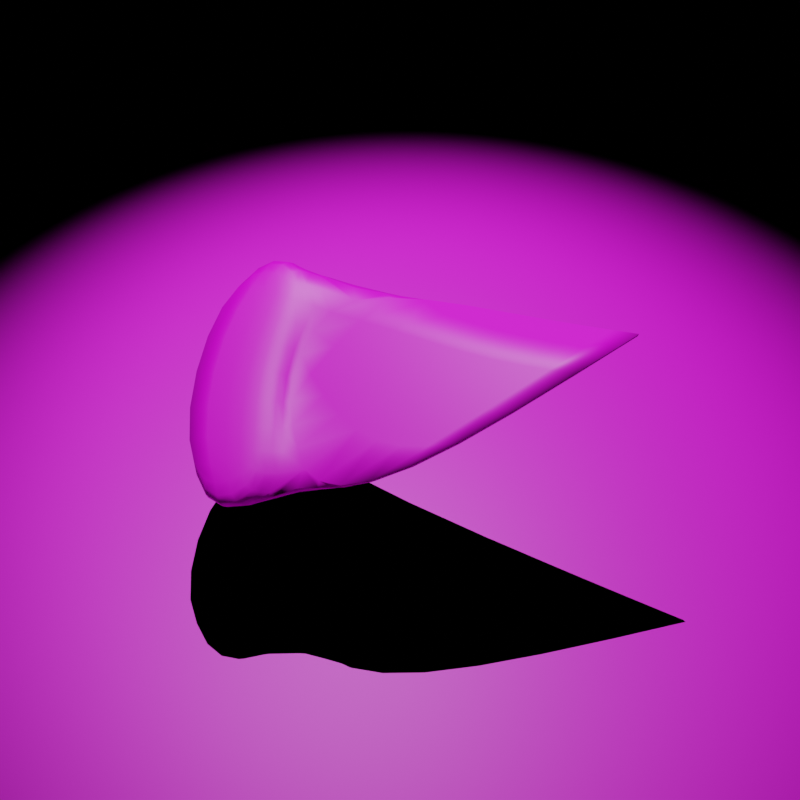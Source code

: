 # Source: PlateShard.blend  (saved by Blender 3.6.13; exported with 4.5.12 LTS)
import bpy
from mathutils import Matrix  # noqa: F401  (used for matrix-valued properties, if any)

bpy.ops.wm.read_factory_settings(use_empty=True)
scene = bpy.context.scene
scene.name = 'Scene'

# ---- collections
col_collection = bpy.data.collections.new('Collection'); scene.collection.children.link(col_collection)
col_lowpoly = bpy.data.collections.new('LowPoly'); col_collection.children.link(col_lowpoly)
col_highpoly = bpy.data.collections.new('HighPoly'); col_collection.children.link(col_highpoly)
col_scene = bpy.data.collections.new('Scene'); col_collection.children.link(col_scene)

# ---- images (referenced by path relative to the original .blend; pixels are not part of the script)
import os
ASSET_DIR = os.environ.get("B2B_ASSET_DIR", "")  # directory of the original .blend (textures are referenced by path, not embedded)
HERE = os.path.dirname(os.path.abspath(__file__))  # packed textures are extracted next to this script under _unpacked/

def load_image(name, relpath, width, height, colorspace="sRGB"):
    """Load a texture the original file referenced (path relative to the .blend, or extracted next to this script)."""
    p = next((c for c in (os.path.join(HERE, relpath), os.path.join(ASSET_DIR, relpath)) if relpath and os.path.exists(c)), "")
    if p:
        img = bpy.data.images.load(p, check_existing=True)
        img.name = name
    else:  # same state as the original file: an image datablock whose file is absent (Cycles renders it pink)
        img = bpy.data.images.new(name, width, height)
        img.source = "FILE"
        img.filepath = "//" + (relpath or name)
    img.colorspace_settings.name = colorspace
    return img
img_plate_png_002 = load_image('Plate.png.002', 'Plate.png', 1024, 1024, 'sRGB')
img_plate_png_001 = load_image('Plate.png.001', 'Plate.png', 1024, 1024, 'sRGB')
img_metal_s01_displacementmap_png_001 = load_image('metal_s01-DisplacementMap.png.001', 'metal_s01-DisplacementMap.png', 1024, 1024, 'sRGB')

# ---- materials (node trees are filled in below, after node groups)
mat_material_005 = bpy.data.materials.new('Material.005')
mat_material_004 = bpy.data.materials.new('Material.004')
mat_material_002 = bpy.data.materials.new('Material.002')

# ---- material node trees
mat_material_005.use_nodes = True; mat_material_005.node_tree.nodes.clear()
_N = mat_material_005.node_tree.nodes; _L = mat_material_005.node_tree.links
n0 = _N.new('ShaderNodeOutputMaterial'); n0.name = 'Material Output'; n0.location = (300, 300)
n1 = _N.new('ShaderNodeTexImage'); n1.name = 'Image Texture'; n1.location = (-483, 229)
n1.image = img_plate_png_002
n2 = _N.new('ShaderNodeBsdfPrincipled'); n2.name = 'Principled BSDF'; n2.location = (10, 300)
n2.distribution = 'GGX'
n2.subsurface_method = 'RANDOM_WALK_SKIN'
n2.inputs[3].default_value = 1.45
n2.inputs[27].default_value = (0.0, 0.0, 0.0, 1.0)
n2.inputs[28].default_value = 1.0
_L.new(n2.outputs[0], n0.inputs[0])
_L.new(n1.outputs[0], n2.inputs[0])
n0.is_active_output = True
mat_material_004.use_nodes = True; mat_material_004.node_tree.nodes.clear()
_N = mat_material_004.node_tree.nodes; _L = mat_material_004.node_tree.links
n0 = _N.new('ShaderNodeOutputMaterial'); n0.name = 'Material Output'; n0.location = (300, 300)
n1 = _N.new('ShaderNodeTexImage'); n1.name = 'Image Texture'; n1.location = (-483, 229)
n1.image = img_plate_png_001
n2 = _N.new('ShaderNodeBsdfPrincipled'); n2.name = 'Principled BSDF'; n2.location = (10, 300)
n2.distribution = 'GGX'
n2.subsurface_method = 'RANDOM_WALK_SKIN'
n2.inputs[3].default_value = 1.45
n2.inputs[27].default_value = (0.0, 0.0, 0.0, 1.0)
n2.inputs[28].default_value = 1.0
_L.new(n2.outputs[0], n0.inputs[0])
_L.new(n1.outputs[0], n2.inputs[0])
n0.is_active_output = True
mat_material_002.use_nodes = True; mat_material_002.node_tree.nodes.clear()
_N = mat_material_002.node_tree.nodes; _L = mat_material_002.node_tree.links
n0 = _N.new('ShaderNodeBsdfPrincipled'); n0.name = 'Principled BSDF'; n0.location = (10, 300)
n0.distribution = 'GGX'
n0.subsurface_method = 'RANDOM_WALK_SKIN'
n0.inputs[3].default_value = 1.45
n0.inputs[27].default_value = (0.0, 0.0, 0.0, 1.0)
n0.inputs[28].default_value = 1.0
n1 = _N.new('ShaderNodeOutputMaterial'); n1.name = 'Material Output'; n1.location = (300, 300)
n2 = _N.new('ShaderNodeTexImage'); n2.name = 'Image Texture'; n2.location = (-317, 239)
n2.image = img_metal_s01_displacementmap_png_001
_L.new(n0.outputs[0], n1.inputs[0])
_L.new(n2.outputs[0], n0.inputs[0])
n1.is_active_output = True

# ---- world
world_world = bpy.data.worlds.new('World'); scene.world = world_world
world_world.use_nodes = True; world_world.node_tree.nodes.clear()
_N = world_world.node_tree.nodes; _L = world_world.node_tree.links
n0 = _N.new('ShaderNodeOutputWorld'); n0.name = 'World Output'; n0.location = (300, 300)
n1 = _N.new('ShaderNodeBackground'); n1.name = 'Background'; n1.location = (10, 300)
n1.inputs[0].default_value = (0.0, 0.0, 0.0, 1.0)
_L.new(n1.outputs[0], n0.inputs[0])
n0.is_active_output = True
world_world.color = (0.05088, 0.05088, 0.05088)
world_world.use_sun_shadow = False
world_world.sun_shadow_jitter_overblur = 0.0

# ---- cameras
cam_camera = bpy.data.cameras.new('Camera')

# ---- lights
light_spot = bpy.data.lights.new('Spot', 'SPOT')
light_spot.specular_factor = 0.7007
light_spot.diffuse_factor = 0.7687
light_spot.transmission_factor = 0.0
light_spot.volume_factor = 0.8231
light_spot.energy = 1000.0
light_spot.shadow_maximum_resolution = 0.006
light_spot.use_absolute_resolution = True
light_spot.spot_blend = 0.7683

# ---- meshes
me_cylinder_002 = bpy.data.meshes.new('Cylinder.002')
me_cylinder_002.from_pydata([(0.0, -1.0, -0.02757), (0.0, -0.7603, 0.0105), (-0.5, -0.866, -0.02757), (-0.3802, -0.6585, 0.0105), (-0.866, -0.5, -0.02757), (-0.6585, -0.3802, 0.0105), (0.0, -1.091, 0.008009), (0.0, -1.091, 0.06315), (-0.1578, 0.122, 0.0105), (0.0, -0.8219, 0.06315), (-0.5453, -0.9445, 0.008009), (-0.5453, -0.9445, 0.06315), (-0.1578, 0.122, -0.02757), (-0.9445, -0.5453, 0.008009), (-0.9445, -0.5453, 0.06315), (-0.4109, -0.7118, 0.06315), (-0.7118, -0.4109, 0.06315), (0.0, -0.7579, -0.02757), (-0.6563, -0.3789, -0.02757), (0.1654, -0.5252, 0.01182), (0.06667, 0.3684, 0.01284), (0.1654, -0.5227, -0.02625), (0.06667, 0.3684, -0.02523)], [], [(15, 16, 14, 11), (6, 7, 11, 10), (9, 15, 11, 7), (3, 5, 16, 15), (2, 0, 6, 10), (2, 4, 18, 12), (4, 2, 10, 13), (1, 3, 15, 9), (10, 11, 14, 13), (0, 2, 12, 17), (1, 17, 21, 19), (12, 18, 5, 8), (1, 6, 0, 17), (9, 7, 6, 1), (5, 18, 4, 13), (16, 5, 13, 14), (20, 19, 21, 22), (8, 1, 19, 20), (12, 8, 20, 22), (17, 12, 22, 21), (3, 1, 8, 5)])
me_cylinder_002.polygons.foreach_set('use_smooth', [True] * 21)
_k = {(11, 14): 1.0, (3, 5): 0.56014, (7, 11): 1.0, (1, 3): 0.56014, (5, 8): 1.0, (19, 20): 1.0, (20, 22): 1.0, (1, 19): 1.0, (8, 20): 1.0}
me_cylinder_002.attributes.new('crease_edge', 'FLOAT', 'EDGE').data.foreach_set('value', [_k.get((min(e.vertices), max(e.vertices)), 0.0) for e in me_cylinder_002.edges])
_uv = me_cylinder_002.uv_layers.new(name='UVMap')
_uv.uv.foreach_set('vector', [0.6225, 0.6418, 0.3622, 0.381, 0.5042, 0.1358, 0.8682, 0.5004, 0.9422, 0.9999, 0.9991, 0.997, 0.8631, 0.4626, 0.8168, 0.4899, 0.7169, 0.9981, 0.6225, 0.6418, 0.8682, 0.5004, 1.0, 0.9985, 0.5437, 0.6872, 0.3168, 0.4594, 0.3622, 0.381, 0.6225, 0.6418, 0.9249, 0.1227, 0.9547, 0.008559, 0.978, 0.008409, 0.9451, 0.1342, 0.9249, 0.1227, 0.842, 0.2066, 0.8141, 0.159, 0.7268, 0.009926, 0.842, 0.2066, 0.9249, 0.1227, 0.9451, 0.1342, 0.8537, 0.2267, 0.6262, 0.9982, 0.5437, 0.6872, 0.6225, 0.6418, 0.7169, 0.9981, 0.8168, 0.4899, 0.8631, 0.4626, 0.478, 0.1169, 0.4533, 0.162, 0.9547, 0.008559, 0.9249, 0.1227, 0.7268, 0.009926, 0.8995, 0.00889, 0.6262, 0.9982, 0.8995, 0.00889, 0.8995, 0.00889, 0.6262, 0.9982, 0.7268, 0.009926, 0.8141, 0.159, 0.3168, 0.4594, 0.004877, 0.9966, 0.6262, 0.9982, 0.978, 0.008409, 0.9547, 0.008559, 0.8995, 0.00889, 0.7169, 0.9981, 0.9991, 0.997, 0.978, 0.008409, 0.6262, 0.9982, 0.3168, 0.4594, 0.8141, 0.159, 0.842, 0.2066, 0.4533, 0.162, 0.3622, 0.381, 0.3168, 0.4594, 0.4533, 0.162, 0.5042, 0.1358, 0.004877, 0.9966, 0.6262, 0.9982, 0.8995, 0.00889, 0.7268, 0.009926, 0.004877, 0.9966, 0.6262, 0.9982, 0.6262, 0.9982, 0.004877, 0.9966, 0.7268, 0.009926, 0.004877, 0.9966, 0.004877, 0.9966, 0.7268, 0.009926, 0.8995, 0.00889, 0.7268, 0.009926, 0.7268, 0.009926, 0.8995, 0.00889, 0.5437, 0.6872, 0.6262, 0.9982, 0.004877, 0.9966, 0.3168, 0.4594])
me_cylinder_002.materials.append(mat_material_005)
me_cylinder_002.update()
me_cylinder_002.normals_split_custom_set([tuple(v) for v in zip(*[iter([0.06749, 0.1169, 0.9908, -0.1915, 0.5331, 0.8241, -0.4739, -0.466, 0.7472, -0.1139, -0.1973, 0.9737, 0.5718, -0.8116, -0.1199, -0.1666, -0.6434, 0.7472, -0.1139, -0.1973, 0.9737, -0.3583, -0.6205, -0.6976, 0.605, 0.4028, 0.6868, 0.06749, 0.1169, 0.9908, -0.1139, -0.1973, 0.9737, -0.1666, -0.6434, 0.7472, 0.1295, 0.07631, 0.9886, 0.1164, 0.7925, 0.5986, -0.1915, 0.5331, 0.8241, 0.06749, 0.1169, 0.9908, -0.03125, -0.05413, -0.998, 0.6492, -0.3385, -0.6811, 0.5718, -0.8116, -0.1199, -0.3583, -0.6205, -0.6976, -0.03125, -0.05413, -0.998, -0.3095, 0.5773, -0.7556, -0.3157, 0.6817, -0.66, -0.5037, 0.4842, -0.7154, -0.3095, 0.5773, -0.7556, -0.03125, -0.05413, -0.998, -0.3583, -0.6205, -0.6976, -0.7, 0.2761, -0.6587, 0.8235, 0.3696, 0.4304, 0.1295, 0.07631, 0.9886, 0.06749, 0.1169, 0.9908, 0.605, 0.4028, 0.6868, -0.3583, -0.6205, -0.6976, -0.1139, -0.1973, 0.9737, -0.4739, -0.466, 0.7472, -0.7, 0.2761, -0.6587, 0.6492, -0.3385, -0.6811, -0.03125, -0.05413, -0.998, -0.5037, 0.4842, -0.7154, 0.5854, -0.1919, -0.7877, 0.8235, 0.3696, 0.4304, 0.5854, -0.1919, -0.7877, 0.7476, -0.179, -0.6396, 0.3979, -0.4023, 0.8245, -0.5037, 0.4842, -0.7154, -0.3157, 0.6817, -0.66, 0.1164, 0.7925, 0.5986, -0.5128, 0.4842, 0.7089, 0.8235, 0.3696, 0.4304, 0.5718, -0.8116, -0.1199, 0.6492, -0.3385, -0.6811, 0.5854, -0.1919, -0.7877, 0.605, 0.4028, 0.6868, -0.1666, -0.6434, 0.7472, 0.5718, -0.8116, -0.1199, 0.8235, 0.3696, 0.4304, 0.1164, 0.7925, 0.5986, -0.3157, 0.6817, -0.66, -0.3095, 0.5773, -0.7556, -0.7, 0.2761, -0.6587, -0.1915, 0.5331, 0.8241, 0.1164, 0.7925, 0.5986, -0.7, 0.2761, -0.6587, -0.4739, -0.466, 0.7472, 0.2575, 0.7924, 0.553, 0.3979, -0.4023, 0.8245, 0.7476, -0.179, -0.6396, 0.2595, 0.7978, -0.5442, -0.5128, 0.4842, 0.7089, 0.8235, 0.3696, 0.4304, 0.3979, -0.4023, 0.8245, 0.2575, 0.7924, 0.553, -0.5037, 0.4842, -0.7154, -0.5128, 0.4842, 0.7089, 0.2575, 0.7924, 0.553, 0.2595, 0.7978, -0.5442, 0.5854, -0.1919, -0.7877, -0.5037, 0.4842, -0.7154, 0.2595, 0.7978, -0.5442, 0.7476, -0.179, -0.6396, 0.1295, 0.07631, 0.9886, 0.8235, 0.3696, 0.4304, -0.5128, 0.4842, 0.7089, 0.1164, 0.7925, 0.5986])] * 3)])
me_cylinder_001 = bpy.data.meshes.new('Cylinder.001')
me_cylinder_001.from_pydata([(0.305, -0.4576, -0.03856), (0.305, -0.218, -0.0004889), (-0.195, -0.3236, -0.03856), (-0.07517, -0.1161, -0.0004889), (-0.561, 0.04238, -0.03856), (-0.3535, 0.1622, -0.0004889), (0.305, -0.5483, -0.002977), (0.305, -0.5483, 0.05217), (0.1472, 0.6643, -0.0004889), (0.305, -0.2795, 0.05217), (-0.2403, -0.4022, -0.002977), (-0.2403, -0.4022, 0.05217), (0.1472, 0.6643, -0.03856), (-0.6395, -0.002947, -0.002977), (-0.6395, -0.002947, 0.05217), (-0.1059, -0.1694, 0.05217), (-0.4068, 0.1314, 0.05217), (0.305, -0.2155, -0.03856), (-0.3513, 0.1634, -0.03856), (0.4704, 0.01717, 0.0008312), (0.3717, 0.9108, 0.001857), (0.4704, 0.01965, -0.03724), (0.3717, 0.9108, -0.03621)], [], [(15, 16, 14, 11), (6, 7, 11, 10), (9, 15, 11, 7), (3, 5, 16, 15), (2, 0, 6, 10), (2, 4, 18, 12), (4, 2, 10, 13), (1, 3, 15, 9), (10, 11, 14, 13), (0, 2, 12, 17), (1, 17, 21, 19), (12, 18, 5, 8), (1, 6, 0, 17), (9, 7, 6, 1), (5, 18, 4, 13), (16, 5, 13, 14), (20, 19, 21, 22), (8, 1, 19, 20), (12, 8, 20, 22), (17, 12, 22, 21), (3, 1, 8, 5)])
me_cylinder_001.polygons.foreach_set('use_smooth', [True] * 21)
_k = {(11, 14): 1.0, (3, 5): 0.56014, (7, 11): 1.0, (1, 3): 0.56014, (5, 8): 1.0, (19, 20): 1.0, (20, 22): 1.0, (1, 19): 1.0, (8, 20): 1.0}
me_cylinder_001.attributes.new('crease_edge', 'FLOAT', 'EDGE').data.foreach_set('value', [_k.get((min(e.vertices), max(e.vertices)), 0.0) for e in me_cylinder_001.edges])
_uv = me_cylinder_001.uv_layers.new(name='UVMap')
_uv.uv.foreach_set('vector', [0.6225, 0.6418, 0.3622, 0.381, 0.5042, 0.1358, 0.8682, 0.5004, 0.9422, 0.9999, 0.9991, 0.997, 0.8631, 0.4626, 0.8168, 0.4899, 0.7169, 0.9981, 0.6225, 0.6418, 0.8682, 0.5004, 1.0, 0.9985, 0.5437, 0.6872, 0.3168, 0.4594, 0.3622, 0.381, 0.6225, 0.6418, 0.9249, 0.1227, 0.9547, 0.008559, 0.978, 0.008409, 0.9451, 0.1342, 0.9249, 0.1227, 0.842, 0.2066, 0.8141, 0.159, 0.7268, 0.009926, 0.842, 0.2066, 0.9249, 0.1227, 0.9451, 0.1342, 0.8537, 0.2267, 0.6262, 0.9982, 0.5437, 0.6872, 0.6225, 0.6418, 0.7169, 0.9981, 0.8168, 0.4899, 0.8631, 0.4626, 0.478, 0.1169, 0.4533, 0.162, 0.9547, 0.008559, 0.9249, 0.1227, 0.7268, 0.009926, 0.8995, 0.00889, 0.6262, 0.9982, 0.8995, 0.00889, 0.8995, 0.00889, 0.6262, 0.9982, 0.7268, 0.009926, 0.8141, 0.159, 0.3168, 0.4594, 0.004877, 0.9966, 0.6262, 0.9982, 0.978, 0.008409, 0.9547, 0.008559, 0.8995, 0.00889, 0.7169, 0.9981, 0.9991, 0.997, 0.978, 0.008409, 0.6262, 0.9982, 0.3168, 0.4594, 0.8141, 0.159, 0.842, 0.2066, 0.4533, 0.162, 0.3622, 0.381, 0.3168, 0.4594, 0.4533, 0.162, 0.5042, 0.1358, 0.004877, 0.9966, 0.6262, 0.9982, 0.8995, 0.00889, 0.7268, 0.009926, 0.004877, 0.9966, 0.6262, 0.9982, 0.6262, 0.9982, 0.004877, 0.9966, 0.7268, 0.009926, 0.004877, 0.9966, 0.004877, 0.9966, 0.7268, 0.009926, 0.8995, 0.00889, 0.7268, 0.009926, 0.7268, 0.009926, 0.8995, 0.00889, 0.5437, 0.6872, 0.6262, 0.9982, 0.004877, 0.9966, 0.3168, 0.4594])
me_cylinder_001.materials.append(mat_material_004)
me_cylinder_001.update()
me_cylinder_001.normals_split_custom_set([tuple(v) for v in zip(*[iter([0.06749, 0.1169, 0.9908, -0.1915, 0.5331, 0.8241, -0.4739, -0.466, 0.7472, -0.1139, -0.1973, 0.9737, 0.5718, -0.8116, -0.1199, -0.1666, -0.6434, 0.7472, -0.1139, -0.1973, 0.9737, -0.3583, -0.6205, -0.6976, 0.605, 0.4028, 0.6868, 0.06749, 0.1169, 0.9908, -0.1139, -0.1973, 0.9737, -0.1666, -0.6434, 0.7472, 0.1295, 0.07631, 0.9886, 0.1164, 0.7925, 0.5986, -0.1915, 0.5331, 0.8241, 0.06749, 0.1169, 0.9908, -0.03125, -0.05413, -0.998, 0.6492, -0.3385, -0.6811, 0.5718, -0.8116, -0.1199, -0.3583, -0.6205, -0.6976, -0.03125, -0.05413, -0.998, -0.3095, 0.5773, -0.7556, -0.3157, 0.6817, -0.66, -0.5037, 0.4842, -0.7154, -0.3095, 0.5773, -0.7556, -0.03125, -0.05413, -0.998, -0.3583, -0.6205, -0.6976, -0.7, 0.2761, -0.6587, 0.8235, 0.3696, 0.4304, 0.1295, 0.07631, 0.9886, 0.06749, 0.1169, 0.9908, 0.605, 0.4028, 0.6868, -0.3583, -0.6205, -0.6976, -0.1139, -0.1973, 0.9737, -0.4739, -0.466, 0.7472, -0.7, 0.2761, -0.6587, 0.6492, -0.3385, -0.6811, -0.03125, -0.05413, -0.998, -0.5037, 0.4842, -0.7154, 0.5854, -0.1919, -0.7877, 0.8235, 0.3696, 0.4304, 0.5854, -0.1919, -0.7877, 0.7476, -0.179, -0.6396, 0.3979, -0.4023, 0.8245, -0.5037, 0.4842, -0.7154, -0.3157, 0.6817, -0.66, 0.1164, 0.7925, 0.5986, -0.5128, 0.4842, 0.7089, 0.8235, 0.3696, 0.4304, 0.5718, -0.8116, -0.1199, 0.6492, -0.3385, -0.6811, 0.5854, -0.1919, -0.7877, 0.605, 0.4028, 0.6868, -0.1666, -0.6434, 0.7472, 0.5718, -0.8116, -0.1199, 0.8235, 0.3696, 0.4304, 0.1164, 0.7925, 0.5986, -0.3157, 0.6817, -0.66, -0.3095, 0.5773, -0.7556, -0.7, 0.2761, -0.6587, -0.1915, 0.5331, 0.8241, 0.1164, 0.7925, 0.5986, -0.7, 0.2761, -0.6587, -0.4739, -0.466, 0.7472, 0.2575, 0.7924, 0.553, 0.3979, -0.4023, 0.8245, 0.7476, -0.179, -0.6396, 0.2595, 0.7978, -0.5442, -0.5128, 0.4842, 0.7089, 0.8235, 0.3696, 0.4304, 0.3979, -0.4023, 0.8245, 0.2575, 0.7924, 0.553, -0.5037, 0.4842, -0.7154, -0.5128, 0.4842, 0.7089, 0.2575, 0.7924, 0.553, 0.2595, 0.7978, -0.5442, 0.5854, -0.1919, -0.7877, -0.5037, 0.4842, -0.7154, 0.2595, 0.7978, -0.5442, 0.7476, -0.179, -0.6396, 0.1295, 0.07631, 0.9886, 0.8235, 0.3696, 0.4304, -0.5128, 0.4842, 0.7089, 0.1164, 0.7925, 0.5986])] * 3)])
me_plane_001 = bpy.data.meshes.new('Plane.001')
me_plane_001.from_pydata([(-1.0, -1.0, 0.0), (1.0, -1.0, 0.0), (-1.0, 1.0, 0.0), (1.0, 1.0, 0.0)], [], [(0, 1, 3, 2)])
_uv = me_plane_001.uv_layers.new(name='UVMap')
_uv.uv.foreach_set('vector', [-1.911, -1.092, 16.56, -1.092, 16.56, 17.38, -1.911, 17.38])
me_plane_001.materials.append(mat_material_002)
me_plane_001.update()

# ---- objects
ob_lowpolyplateshard = bpy.data.objects.new('LowPolyPlateShard', me_cylinder_002)
ob_highpolyplateshard = bpy.data.objects.new('HighPolyPlateShard', me_cylinder_001)
ob_camera = bpy.data.objects.new('Camera', cam_camera)
ob_plane_001 = bpy.data.objects.new('Plane.001', me_plane_001)
ob_spot = bpy.data.objects.new('Spot', light_spot)

# ---- transforms, parenting, visibility, modifiers, constraints
ob_lowpolyplateshard.location = (0.01718, 0.002899, -0.003218)
ob_lowpolyplateshard.rotation_euler = (-0.003123, -0.007642, -0.05066)
ob_lowpolyplateshard.hide_render = True
ob_highpolyplateshard.location = (0.06086, -0.29, 0.0)
ob_highpolyplateshard.rotation_euler = (0.3242, 0.1074, -0.02152)
_m = ob_highpolyplateshard.modifiers.new('Subdivision', 'SUBSURF')
_m.levels = 2
ob_camera.location = (2.396, -1.008, 2.528)
ob_camera.rotation_euler = (0.747, 2.586e-06, 1.173)
ob_camera.scale = (9.38, 9.38, 9.38)
ob_plane_001.location = (0.0, 0.0, -0.5985)
ob_plane_001.scale = (32.82, 32.82, 32.82)
ob_spot.location = (-2.007, 0.4527, 4.413)
ob_spot.rotation_euler = (-0.02255, -0.3817, -0.1388)
ob_spot.scale = (32.82, 32.82, 32.82)

# ---- collection membership
col_lowpoly.objects.link(ob_lowpolyplateshard)
col_highpoly.objects.link(ob_highpolyplateshard)
col_scene.objects.link(ob_camera)
col_scene.objects.link(ob_plane_001)
col_scene.objects.link(ob_spot)

# ---- scene / render settings (as saved in the file)
scene.camera = ob_camera
scene.frame_start = 1; scene.frame_end = 250; scene.frame_set(1)
scene.render.engine = 'CYCLES'
scene.render.resolution_x = 256
scene.render.resolution_y = 256
scene.cycles.use_denoising = False
scene.cycles.samples = 10
scene.cycles.sampling_pattern = 'TABULATED_SOBOL'
scene.cycles.max_bounces = 1
scene.cycles.diffuse_bounces = 1
scene.cycles.glossy_bounces = 1
scene.cycles.transmission_bounces = 1
scene.cycles.transparent_max_bounces = 1
scene.view_settings.view_transform = 'Filmic'
bpy.context.view_layer.update()
